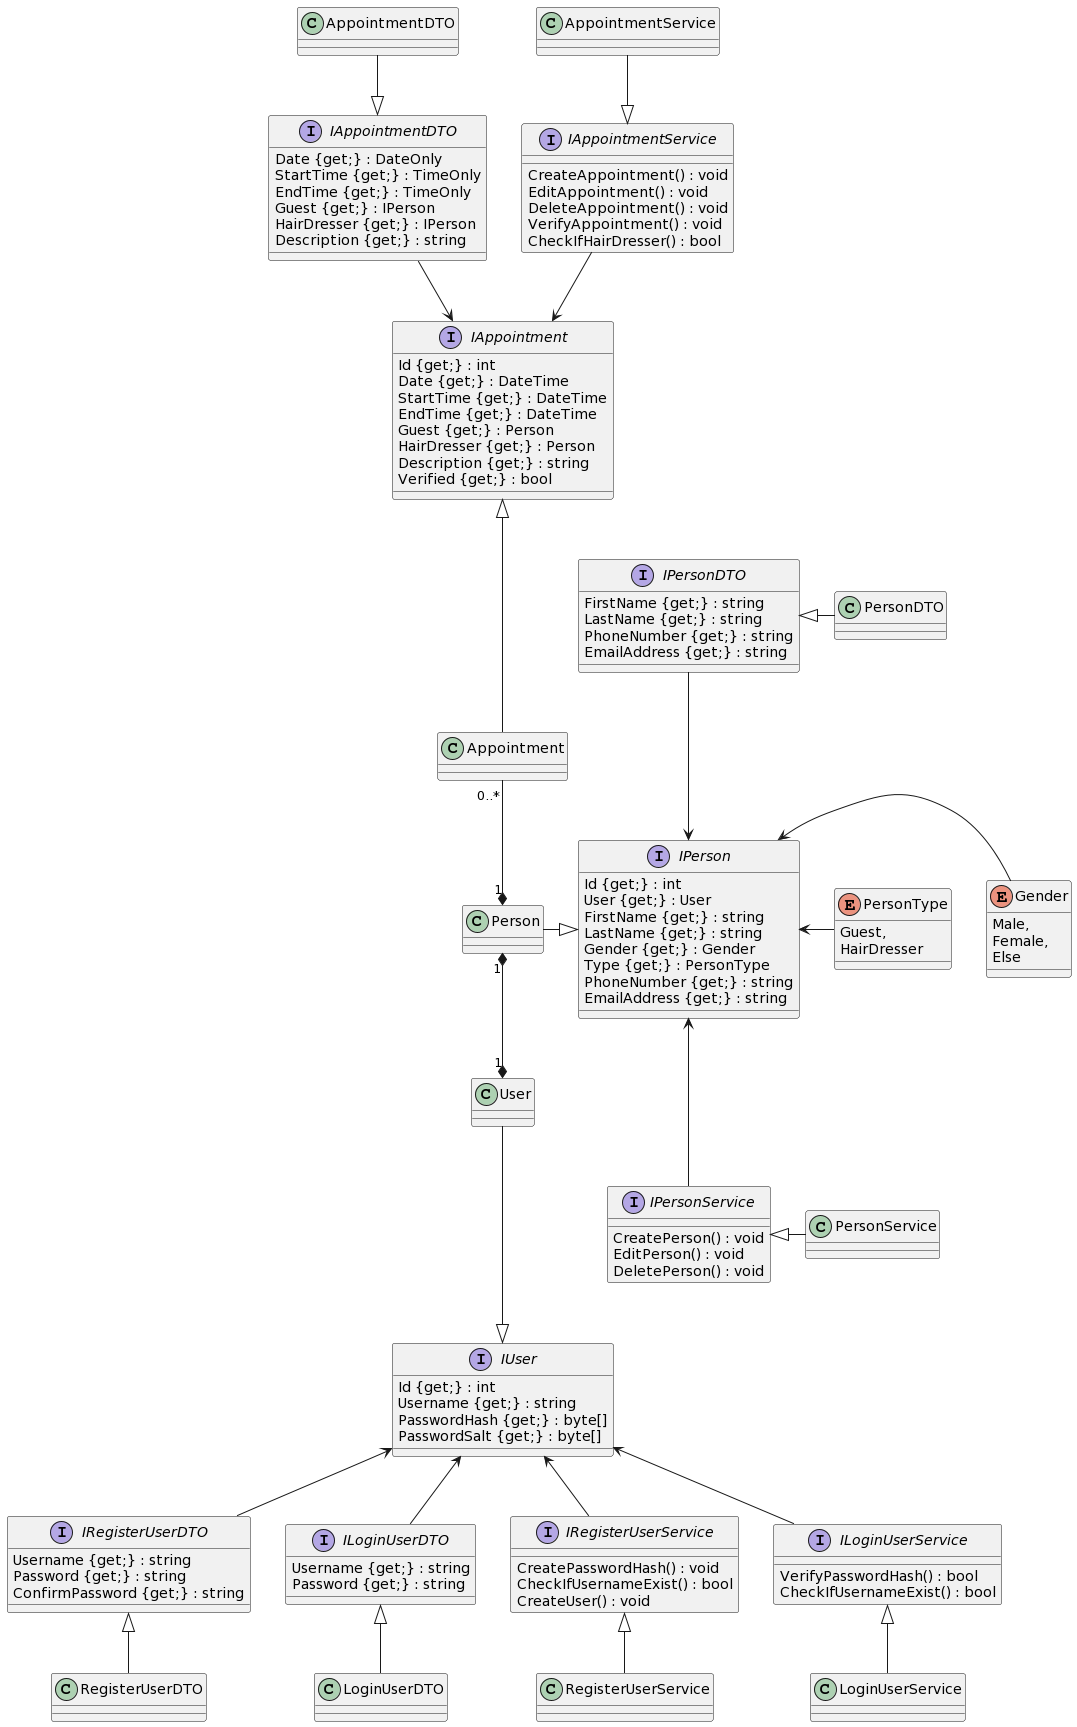

The diagram above was rendered by PlantUML. Its source (embedded in the PNG):
@startuml
interface IPerson 
{
Id {get;} : int
User {get;} : User
FirstName {get;} : string
LastName {get;} : string
Gender {get;} : Gender
Type {get;} : PersonType
PhoneNumber {get;} : string
EmailAddress {get;} : string
}

enum Gender 
{
Male,
Female,
Else
}

enum PersonType
{
Guest,
HairDresser
}

interface IAppointment
{
Id {get;} : int
Date {get;} : DateTime
StartTime {get;} : DateTime
EndTime {get;} : DateTime
Guest {get;} : Person
HairDresser {get;} : Person
Description {get;} : string
Verified {get;} : bool
}

interface IPersonDTO 
{
FirstName {get;} : string
LastName {get;} : string
PhoneNumber {get;} : string
EmailAddress {get;} : string
}

interface IAppointmentDTO 
{
Date {get;} : DateOnly
StartTime {get;} : TimeOnly
EndTime {get;} : TimeOnly
Guest {get;} : IPerson
HairDresser {get;} : IPerson
Description {get;} : string
}

interface IPersonService
{
CreatePerson() : void
EditPerson() : void
DeletePerson() : void
}

interface IAppointmentService
{
CreateAppointment() : void
EditAppointment() : void
DeleteAppointment() : void
VerifyAppointment() : void
CheckIfHairDresser() : bool
}

interface IUser
{
Id {get;} : int
Username {get;} : string
PasswordHash {get;} : byte[]
PasswordSalt {get;} : byte[]
}

interface IRegisterUserDTO
{
Username {get;} : string
Password {get;} : string
ConfirmPassword {get;} : string
}

interface ILoginUserDTO
{
Username {get;} : string
Password {get;} : string
}

interface IRegisterUserService
{
CreatePasswordHash() : void
CheckIfUsernameExist() : bool
CreateUser() : void
}

interface ILoginUserService
{
VerifyPasswordHash() : bool
CheckIfUsernameExist() : bool 
}

class Person {}

class PersonDTO {}

class PersonService {}

class Appointment {}

class AppointmentDTO {}

class AppointmentService {}

class User {}

class RegisterUserDTO {}

class LoginUserDTO {}

class RegisterUserService {}

class LoginUserService {}


Person "1" *--* "1" User
Person "1" *--up "0..*" Appointment

IAppointment <|--- Appointment
IAppointment <--up IAppointmentService
IAppointment <--up IAppointmentDTO
IAppointmentService <|--up AppointmentService
IAppointmentDTO <|--up AppointmentDTO

IPerson <|---left Person
IPerson <---up IPersonDTO
IPerson <---down IPersonService
IPerson <--right Gender
IPerson <--right PersonType
IPersonDTO <|--right PersonDTO
IPersonService <|--right PersonService

IUser <|---up User
IUser <-- IRegisterUserDTO
IUser <-- IRegisterUserService
IUser <-- ILoginUserDTO
IUser <-- ILoginUserService
IRegisterUserDTO <|--down RegisterUserDTO
IRegisterUserService <|--down RegisterUserService
ILoginUserDTO <|--down LoginUserDTO
ILoginUserService <|--down LoginUserService
@enduml